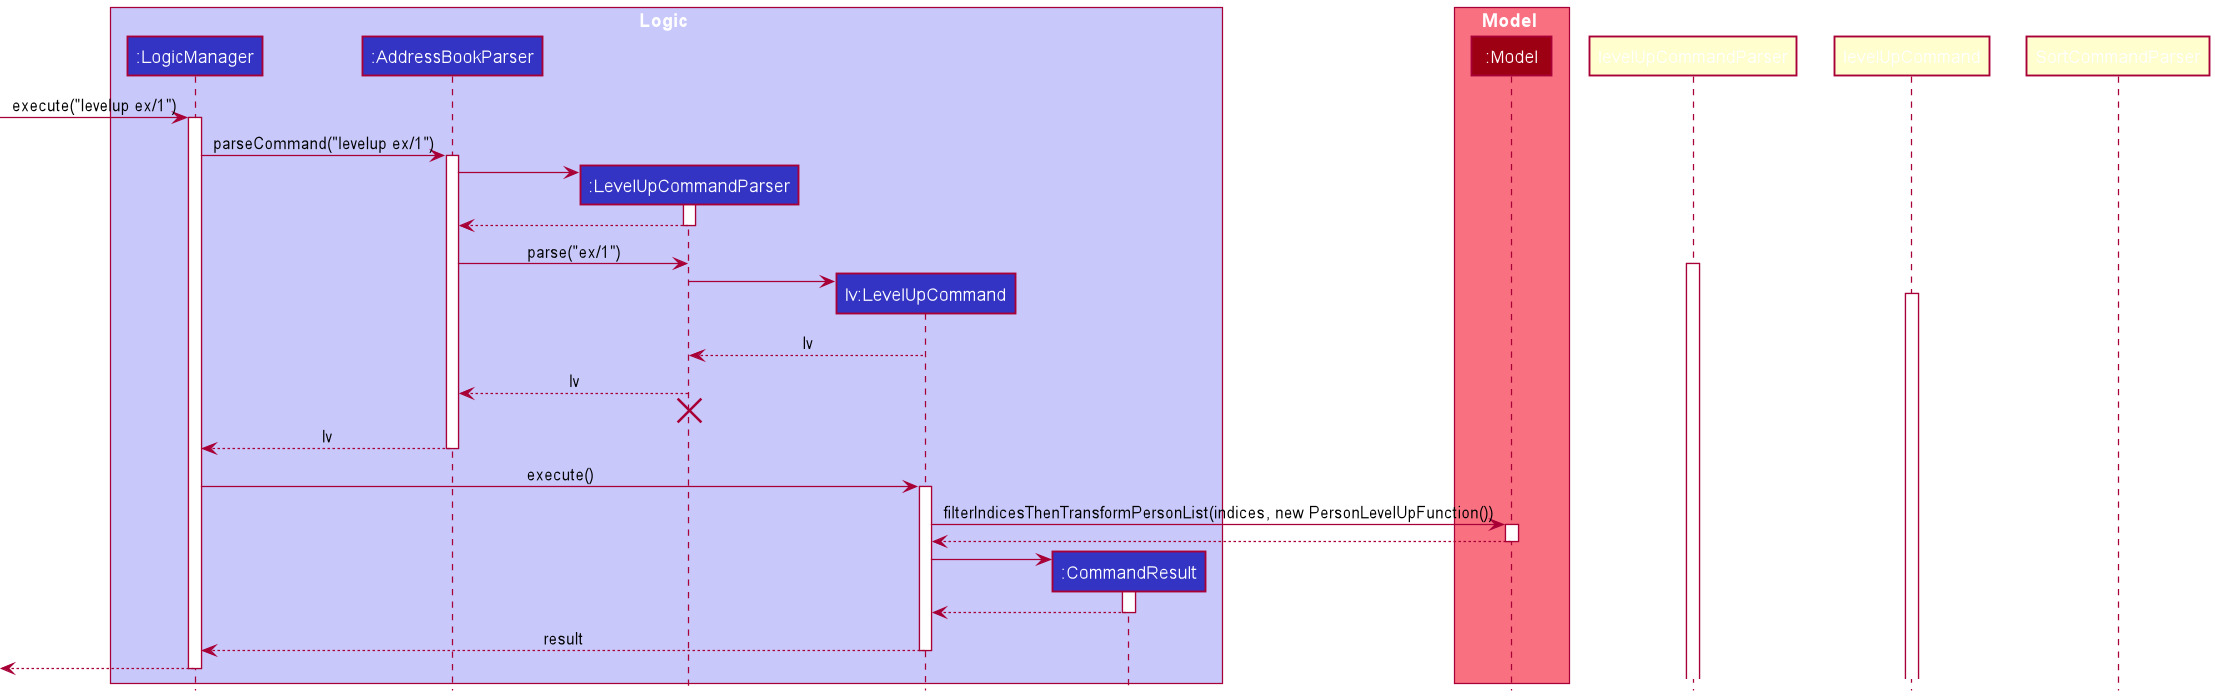

The diagram above was rendered by PlantUML. Its source (embedded in the PNG):
@startuml
!include style.puml

box Logic LOGIC_COLOR_T1
participant ":LogicManager" as LogicManager LOGIC_COLOR
participant ":AddressBookParser" as AddressBookParser LOGIC_COLOR
participant ":LevelUpCommandParser" as LevelUpCommandParser LOGIC_COLOR
participant "lv:LevelUpCommand" as LevelUpCommand LOGIC_COLOR
participant ":CommandResult" as CommandResult LOGIC_COLOR
end box

box Model MODEL_COLOR_T1
participant ":Model" as Model MODEL_COLOR
end box

[-> LogicManager : execute("levelup ex/1")
activate LogicManager

LogicManager -> AddressBookParser : parseCommand("levelup ex/1")
activate AddressBookParser

create LevelUpCommandParser
AddressBookParser -> LevelUpCommandParser
activate LevelUpCommandParser

LevelUpCommandParser --> AddressBookParser
deactivate LevelUpCommandParser

AddressBookParser -> LevelUpCommandParser : parse("ex/1")
activate levelUpCommandParser

create LevelUpCommand
LevelUpCommandParser -> LevelUpCommand
activate levelUpCommand

LevelUpCommand --> LevelUpCommandParser : lv
deactivate LevelUpCommand

LevelUpCommandParser --> AddressBookParser : lv
deactivate SortCommandParser
'Hidden arrow to position the destroy marker below the end of the activation bar.
LevelUpCommandParser -[hidden]-> AddressBookParser
destroy LevelUpCommandParser

AddressBookParser --> LogicManager : lv
deactivate AddressBookParser

LogicManager -> LevelUpCommand : execute()
activate LevelUpCommand

LevelUpCommand -> Model : filterIndicesThenTransformPersonList(indices, new PersonLevelUpFunction())
activate Model

Model --> LevelUpCommand
deactivate Model

create CommandResult
LevelUpCommand -> CommandResult
activate CommandResult

CommandResult --> LevelUpCommand
deactivate CommandResult

LevelUpCommand --> LogicManager : result
deactivate LevelUpCommand

[<--LogicManager
deactivate LogicManager
@enduml